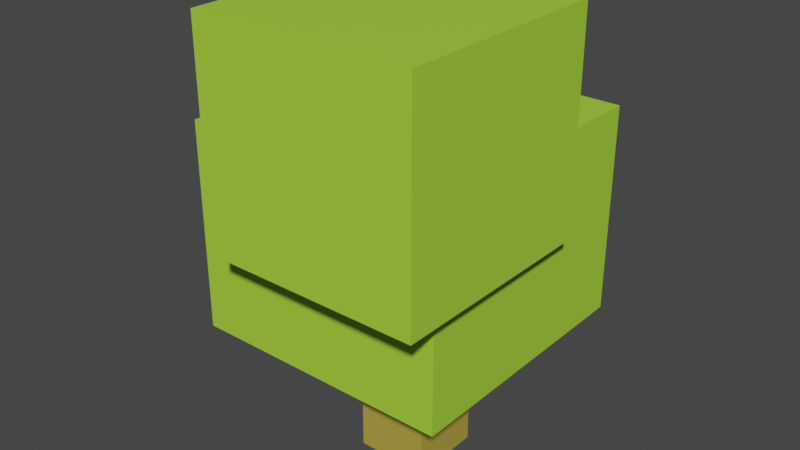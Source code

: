 # Source: nature_tree02.blend  (saved by Blender 2.93.20; exported with 4.5.12 LTS)
import bpy
from mathutils import Matrix  # noqa: F401  (used for matrix-valued properties, if any)

bpy.ops.wm.read_factory_settings(use_empty=True)
scene = bpy.context.scene
scene.name = 'Scene'

# ---- collections
col_collection = bpy.data.collections.new('Collection'); scene.collection.children.link(col_collection)

# ---- materials (node trees are filled in below, after node groups)
mat_material_001 = bpy.data.materials.new('Material.001')
mat_material_001.use_transparent_shadow = False
mat_material_002 = bpy.data.materials.new('Material.002')
mat_material_002.use_transparent_shadow = False

# ---- material node trees
mat_material_001.use_nodes = True; mat_material_001.node_tree.nodes.clear()
_N = mat_material_001.node_tree.nodes; _L = mat_material_001.node_tree.links
n0 = _N.new('ShaderNodeBsdfPrincipled'); n0.name = 'Principled BSDF'; n0.location = (10, 300)
n0.distribution = 'GGX'
n0.subsurface_method = 'BURLEY'
n0.inputs[0].default_value = (0.3867, 0.7484, 0.04803, 1.0)
n0.inputs[3].default_value = 1.45
n0.inputs[27].default_value = (0.0, 0.0, 0.0, 1.0)
n0.inputs[28].default_value = 1.0
n1 = _N.new('ShaderNodeOutputMaterial'); n1.name = 'Material Output'; n1.location = (300, 300)
_L.new(n0.outputs[0], n1.inputs[0])
n1.is_active_output = True
mat_material_002.use_nodes = True; mat_material_002.node_tree.nodes.clear()
_N = mat_material_002.node_tree.nodes; _L = mat_material_002.node_tree.links
n0 = _N.new('ShaderNodeBsdfPrincipled'); n0.name = 'Principled BSDF'; n0.location = (10, 300)
n0.distribution = 'GGX'
n0.subsurface_method = 'BURLEY'
n0.inputs[0].default_value = (0.464, 0.3573, 0.05425, 1.0)
n0.inputs[3].default_value = 1.45
n0.inputs[27].default_value = (0.0, 0.0, 0.0, 1.0)
n0.inputs[28].default_value = 1.0
n1 = _N.new('ShaderNodeOutputMaterial'); n1.name = 'Material Output'; n1.location = (300, 300)
_L.new(n0.outputs[0], n1.inputs[0])
n1.is_active_output = True

# ---- world
world_world = bpy.data.worlds.new('World'); scene.world = world_world
world_world.use_nodes = True; world_world.node_tree.nodes.clear()
_N = world_world.node_tree.nodes; _L = world_world.node_tree.links
n0 = _N.new('ShaderNodeOutputWorld'); n0.name = 'World Output'; n0.location = (300, 300)
n1 = _N.new('ShaderNodeBackground'); n1.name = 'Background'; n1.location = (10, 300)
n1.inputs[0].default_value = (0.05088, 0.05088, 0.05088, 1.0)
_L.new(n1.outputs[0], n0.inputs[0])
n0.is_active_output = True
world_world.color = (0.05088, 0.05088, 0.05088)
world_world.use_sun_shadow = False
world_world.sun_shadow_jitter_overblur = 0.0

# ---- meshes
me_cube_001 = bpy.data.meshes.new('Cube.001')
me_cube_001.from_pydata([(-0.1615, -0.1615, 0.0), (-0.1615, -0.1615, 1.0), (-0.1615, 0.1615, 0.0), (-0.1615, 0.1615, 1.0), (0.1615, -0.1615, 0.0), (0.1615, -0.1615, 1.0), (0.1615, 0.1615, 0.0), (0.1615, 0.1615, 1.0), (-0.7689, -0.4385, 0.4922), (-0.7689, -0.4385, 1.44), (-0.7689, 0.7603, 0.4922), (-0.7689, 0.7603, 1.44), (0.4298, -0.4385, 0.4922), (0.4298, -0.4385, 1.44), (0.4298, 0.7603, 0.4922), (0.4298, 0.7603, 1.44), (0.5186, 0.2899, 1.997), (0.5186, 0.2899, 1.049), (0.5186, -0.675, 1.997), (0.5186, -0.675, 1.049), (-0.4463, 0.2899, 1.997), (-0.4463, 0.2899, 1.049), (-0.4463, -0.675, 1.997), (-0.4463, -0.675, 1.049)], [], [(0, 1, 3, 2), (2, 3, 7, 6), (6, 7, 5, 4), (4, 5, 1, 0), (2, 6, 4, 0), (7, 3, 1, 5), (8, 9, 11, 10), (10, 11, 15, 14), (14, 15, 13, 12), (12, 13, 9, 8), (10, 14, 12, 8), (15, 11, 9, 13), (21, 17, 19, 23), (21, 20, 16, 17), (23, 22, 20, 21), (19, 18, 22, 23), (16, 20, 22, 18), (17, 16, 18, 19)])
me_cube_001.polygons.foreach_set('material_index', [1, 1, 1, 1, 1, 1, 0, 0, 0, 0, 0, 0, 0, 0, 0, 0, 0, 0])
_uv = me_cube_001.uv_layers.new(name='UVMap')
_uv.uv.foreach_set('vector', [0.375, 0.0, 0.625, 0.0, 0.625, 0.25, 0.375, 0.25, 0.375, 0.25, 0.625, 0.25, 0.625, 0.5, 0.375, 0.5, 0.375, 0.5, 0.625, 0.5, 0.625, 0.75, 0.375, 0.75, 0.375, 0.75, 0.625, 0.75, 0.625, 1.0, 0.375, 1.0, 0.125, 0.5, 0.375, 0.5, 0.375, 0.75, 0.125, 0.75, 0.625, 0.5, 0.875, 0.5, 0.875, 0.75, 0.625, 0.75, 0.375, 0.0, 0.625, 0.0, 0.625, 0.25, 0.375, 0.25, 0.375, 0.25, 0.625, 0.25, 0.625, 0.5, 0.375, 0.5, 0.375, 0.5, 0.625, 0.5, 0.625, 0.75, 0.375, 0.75, 0.375, 0.75, 0.625, 0.75, 0.625, 1.0, 0.375, 1.0, 0.125, 0.5, 0.375, 0.5, 0.375, 0.75, 0.125, 0.75, 0.625, 0.5, 0.875, 0.5, 0.875, 0.75, 0.625, 0.75, 0.125, 0.5, 0.375, 0.5, 0.375, 0.75, 0.125, 0.75, 0.375, 0.25, 0.625, 0.25, 0.625, 0.5, 0.375, 0.5, 0.375, 0.0, 0.625, 0.0, 0.625, 0.25, 0.375, 0.25, 0.375, 0.75, 0.625, 0.75, 0.625, 1.0, 0.375, 1.0, 0.625, 0.5, 0.875, 0.5, 0.875, 0.75, 0.625, 0.75, 0.375, 0.5, 0.625, 0.5, 0.625, 0.75, 0.375, 0.75])
me_cube_001.materials.append(mat_material_001)
me_cube_001.materials.append(mat_material_002)
me_cube_001.use_remesh_fix_poles = True
me_cube_001.use_remesh_preserve_attributes = False
me_cube_001.update()

# ---- objects
ob_cube = bpy.data.objects.new('Cube', me_cube_001)

# ---- transforms, parenting, visibility, modifiers, constraints
ob_cube.location = (0.0, 0.0, 0.0)

# ---- collection membership
col_collection.objects.link(ob_cube)

# ---- scene / render settings (as saved in the file)
scene.frame_start = 1; scene.frame_end = 250; scene.frame_set(1)
scene.render.engine = 'BLENDER_EEVEE_NEXT'
scene.cycles.use_denoising = False
scene.cycles.samples = 128
scene.cycles.sampling_pattern = 'TABULATED_SOBOL'
scene.cycles.use_adaptive_sampling = False
scene.cycles.use_light_tree = False
scene.view_settings.view_transform = 'Filmic'
bpy.context.view_layer.update()

# ---- added for rendering (the .blend has no active camera and no usable light): camera, sun
cam_auto = bpy.data.cameras.new('AutoCamera')
cam_auto.lens = 50.0
cam_auto.sensor_width = 36.0
cam_auto.clip_end = 1000.0
ob_auto_camera = bpy.data.objects.new('AutoCamera', cam_auto)
scene.collection.objects.link(ob_auto_camera)
ob_auto_camera.location = (2.44322, -3.03942, 3.05329)
ob_auto_camera.rotation_euler = (1.09748, -7.21219e-08, 0.694738)
scene.camera = ob_auto_camera
light_auto_sun = bpy.data.lights.new('AutoSun', 'SUN')
light_auto_sun.energy = 3.0
light_auto_sun.angle = 0.0523599
ob_auto_sun = bpy.data.objects.new('AutoSun', light_auto_sun)
scene.collection.objects.link(ob_auto_sun)
ob_auto_sun.rotation_euler = (0.872665, 0.174533, 0.523599)
bpy.context.view_layer.update()
